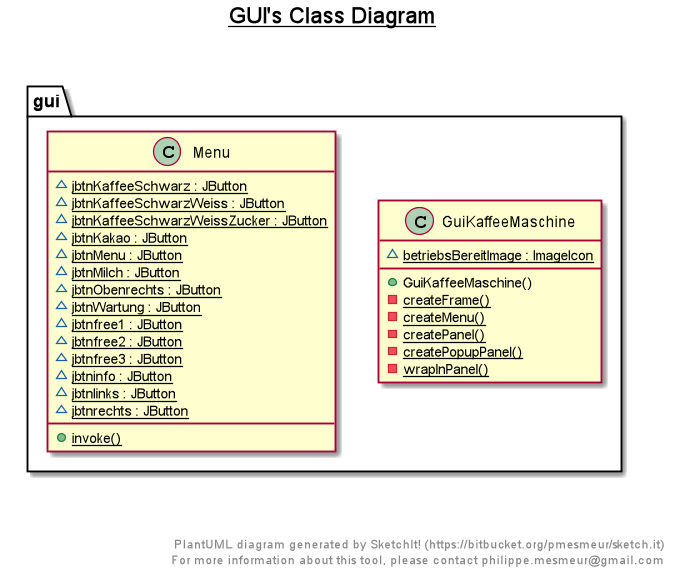

The diagram above was rendered by PlantUML. Its source (embedded in the PNG):
@startuml

title __GUI's Class Diagram__\n

  namespace gui {
    class gui.GuiKaffeeMaschine {
        {static} ~ betriebsBereitImage : ImageIcon
        + GuiKaffeeMaschine()
        {static} - createFrame()
        {static} - createMenu()
        {static} - createPanel()
        {static} - createPopupPanel()
        {static} - wrapInPanel()
    }
  }
  

  namespace gui {
    class gui.Menu {
        {static} ~ jbtnKaffeeSchwarz : JButton
        {static} ~ jbtnKaffeeSchwarzWeiss : JButton
        {static} ~ jbtnKaffeeSchwarzWeissZucker : JButton
        {static} ~ jbtnKakao : JButton
        {static} ~ jbtnMenu : JButton
        {static} ~ jbtnMilch : JButton
        {static} ~ jbtnObenrechts : JButton
        {static} ~ jbtnWartung : JButton
        {static} ~ jbtnfree1 : JButton
        {static} ~ jbtnfree2 : JButton
        {static} ~ jbtnfree3 : JButton
        {static} ~ jbtninfo : JButton
        {static} ~ jbtnlinks : JButton
        {static} ~ jbtnrechts : JButton
        {static} + invoke()
    }
  }
  



right footer


PlantUML diagram generated by SketchIt! (https://bitbucket.org/pmesmeur/sketch.it)
For more information about this tool, please contact philippe.mesmeur@gmail.com
endfooter

@enduml